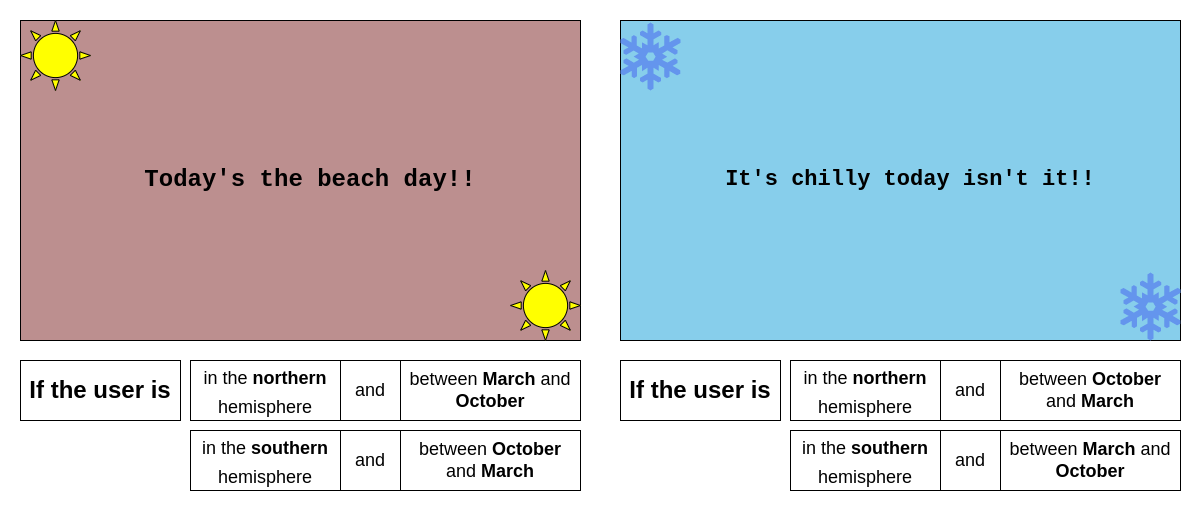

The diagram above was exported from draw.io. Its source (the exported page's mxGraphModel, read from the mxfile embedded in the PNG):
<mxGraphModel dx="1185" dy="668" grid="1" gridSize="10" guides="1" tooltips="1" connect="1" arrows="1" fold="1" page="1" pageScale="1" pageWidth="4681" pageHeight="3300" math="0" shadow="0">
  <root>
    <mxCell id="0" />
    <mxCell id="1" parent="0" />
    <mxCell id="vLTwC0QrPocxK36_c-2Y-2" value="" style="rounded=0;whiteSpace=wrap;html=1;fillColor=#bc8f8f;" vertex="1" parent="1">
      <mxGeometry x="200" y="120" width="560" height="320" as="geometry" />
    </mxCell>
    <mxCell id="vLTwC0QrPocxK36_c-2Y-3" value="" style="rounded=0;whiteSpace=wrap;html=1;fillColor=#87CEEB;" vertex="1" parent="1">
      <mxGeometry x="800" y="120" width="560" height="320" as="geometry" />
    </mxCell>
    <mxCell id="vLTwC0QrPocxK36_c-2Y-4" value="&lt;h3&gt;&lt;font face=&quot;Courier New&quot; style=&quot;font-size: 24px;&quot;&gt;&lt;b style=&quot;&quot;&gt;Today's the beach day!!&lt;/b&gt;&lt;/font&gt;&lt;/h3&gt;" style="text;html=1;strokeColor=none;fillColor=none;align=center;verticalAlign=middle;whiteSpace=wrap;rounded=0;" vertex="1" parent="1">
      <mxGeometry x="320" y="240" width="340" height="80" as="geometry" />
    </mxCell>
    <mxCell id="vLTwC0QrPocxK36_c-2Y-5" value="&lt;font size=&quot;1&quot; face=&quot;Courier New&quot; style=&quot;&quot;&gt;&lt;b style=&quot;font-size: 22px;&quot;&gt;It's chilly today isn't it!!&lt;/b&gt;&lt;/font&gt;" style="text;html=1;strokeColor=none;fillColor=none;align=center;verticalAlign=middle;whiteSpace=wrap;rounded=0;" vertex="1" parent="1">
      <mxGeometry x="880" y="240" width="420" height="80" as="geometry" />
    </mxCell>
    <mxCell id="vLTwC0QrPocxK36_c-2Y-7" value="" style="verticalLabelPosition=bottom;verticalAlign=top;html=1;shape=mxgraph.basic.sun;fontSize=24;fillColor=#ffff00;" vertex="1" parent="1">
      <mxGeometry x="690" y="370" width="70" height="70" as="geometry" />
    </mxCell>
    <mxCell id="vLTwC0QrPocxK36_c-2Y-8" value="" style="shape=mxgraph.signs.nature.snowflake;html=1;pointerEvents=1;fillColor=#6495ed;strokeColor=none;verticalLabelPosition=bottom;verticalAlign=top;align=center;fontSize=24;" vertex="1" parent="1">
      <mxGeometry x="800" y="122" width="60" height="68" as="geometry" />
    </mxCell>
    <mxCell id="vLTwC0QrPocxK36_c-2Y-10" value="" style="shape=mxgraph.signs.nature.snowflake;html=1;pointerEvents=1;fillColor=#6495ed;strokeColor=none;verticalLabelPosition=bottom;verticalAlign=top;align=center;fontSize=24;" vertex="1" parent="1">
      <mxGeometry x="1300" y="372" width="60" height="68" as="geometry" />
    </mxCell>
    <mxCell id="vLTwC0QrPocxK36_c-2Y-11" value="" style="verticalLabelPosition=bottom;verticalAlign=top;html=1;shape=mxgraph.basic.sun;fontSize=24;fillColor=#ffff00;" vertex="1" parent="1">
      <mxGeometry x="200" y="120" width="70" height="70" as="geometry" />
    </mxCell>
    <mxCell id="vLTwC0QrPocxK36_c-2Y-12" value="&lt;font style=&quot;font-size: 24px;&quot;&gt;&lt;b&gt;If the user is&lt;/b&gt;&lt;/font&gt;" style="rounded=0;whiteSpace=wrap;html=1;fontSize=24;fillColor=default;" vertex="1" parent="1">
      <mxGeometry x="200" y="460" width="160" height="60" as="geometry" />
    </mxCell>
    <mxCell id="vLTwC0QrPocxK36_c-2Y-13" value="&lt;font style=&quot;font-size: 24px;&quot;&gt;&lt;b&gt;If the user is&lt;/b&gt;&lt;/font&gt;" style="rounded=0;whiteSpace=wrap;html=1;fontSize=24;fillColor=default;" vertex="1" parent="1">
      <mxGeometry x="800" y="460" width="160" height="60" as="geometry" />
    </mxCell>
    <mxCell id="vLTwC0QrPocxK36_c-2Y-14" value="&lt;font style=&quot;font-size: 18px;&quot;&gt;in the &lt;b style=&quot;&quot;&gt;northern&lt;/b&gt; hemisphere&lt;/font&gt;" style="rounded=0;whiteSpace=wrap;html=1;fontSize=24;fillColor=default;" vertex="1" parent="1">
      <mxGeometry x="370" y="460" width="150" height="60" as="geometry" />
    </mxCell>
    <mxCell id="vLTwC0QrPocxK36_c-2Y-15" value="&lt;font style=&quot;font-size: 18px;&quot;&gt;in the &lt;b style=&quot;&quot;&gt;northern&lt;/b&gt; hemisphere&lt;/font&gt;" style="rounded=0;whiteSpace=wrap;html=1;fontSize=24;fillColor=default;" vertex="1" parent="1">
      <mxGeometry x="970" y="460" width="150" height="60" as="geometry" />
    </mxCell>
    <mxCell id="vLTwC0QrPocxK36_c-2Y-16" value="&lt;font style=&quot;font-size: 18px;&quot;&gt;in the &lt;b style=&quot;&quot;&gt;southern&lt;/b&gt; hemisphere&lt;/font&gt;" style="rounded=0;whiteSpace=wrap;html=1;fontSize=24;fillColor=default;" vertex="1" parent="1">
      <mxGeometry x="370" y="530" width="150" height="60" as="geometry" />
    </mxCell>
    <mxCell id="vLTwC0QrPocxK36_c-2Y-17" value="and" style="rounded=0;whiteSpace=wrap;html=1;fontFamily=Helvetica;fontSize=18;fillColor=default;" vertex="1" parent="1">
      <mxGeometry x="520" y="460" width="60" height="60" as="geometry" />
    </mxCell>
    <mxCell id="vLTwC0QrPocxK36_c-2Y-18" value="&lt;font style=&quot;font-size: 18px;&quot;&gt;in the &lt;b style=&quot;&quot;&gt;southern&lt;/b&gt; hemisphere&lt;/font&gt;" style="rounded=0;whiteSpace=wrap;html=1;fontSize=24;fillColor=default;" vertex="1" parent="1">
      <mxGeometry x="970" y="530" width="150" height="60" as="geometry" />
    </mxCell>
    <mxCell id="vLTwC0QrPocxK36_c-2Y-19" value="and" style="rounded=0;whiteSpace=wrap;html=1;fontFamily=Helvetica;fontSize=18;fillColor=default;" vertex="1" parent="1">
      <mxGeometry x="520" y="530" width="60" height="60" as="geometry" />
    </mxCell>
    <mxCell id="vLTwC0QrPocxK36_c-2Y-20" value="and" style="rounded=0;whiteSpace=wrap;html=1;fontFamily=Helvetica;fontSize=18;fillColor=default;" vertex="1" parent="1">
      <mxGeometry x="1120" y="530" width="60" height="60" as="geometry" />
    </mxCell>
    <mxCell id="vLTwC0QrPocxK36_c-2Y-21" value="and" style="rounded=0;whiteSpace=wrap;html=1;fontFamily=Helvetica;fontSize=18;fillColor=default;" vertex="1" parent="1">
      <mxGeometry x="1120" y="460" width="60" height="60" as="geometry" />
    </mxCell>
    <mxCell id="vLTwC0QrPocxK36_c-2Y-22" value="between &lt;b&gt;March&lt;/b&gt; and &lt;b&gt;October&lt;/b&gt;" style="rounded=0;whiteSpace=wrap;html=1;fontFamily=Helvetica;fontSize=18;fillColor=default;" vertex="1" parent="1">
      <mxGeometry x="580" y="460" width="180" height="60" as="geometry" />
    </mxCell>
    <mxCell id="vLTwC0QrPocxK36_c-2Y-23" value="between &lt;b&gt;March&lt;/b&gt; and &lt;b&gt;October&lt;/b&gt;" style="rounded=0;whiteSpace=wrap;html=1;fontFamily=Helvetica;fontSize=18;fillColor=default;" vertex="1" parent="1">
      <mxGeometry x="1180" y="530" width="180" height="60" as="geometry" />
    </mxCell>
    <mxCell id="vLTwC0QrPocxK36_c-2Y-24" value="between &lt;b&gt;October &lt;/b&gt;and&lt;b&gt;&amp;nbsp;March&lt;/b&gt;" style="rounded=0;whiteSpace=wrap;html=1;fontFamily=Helvetica;fontSize=18;fillColor=default;" vertex="1" parent="1">
      <mxGeometry x="580" y="530" width="180" height="60" as="geometry" />
    </mxCell>
    <mxCell id="vLTwC0QrPocxK36_c-2Y-25" value="between &lt;b&gt;October &lt;/b&gt;and&lt;b&gt;&amp;nbsp;March&lt;/b&gt;" style="rounded=0;whiteSpace=wrap;html=1;fontFamily=Helvetica;fontSize=18;fillColor=default;" vertex="1" parent="1">
      <mxGeometry x="1180" y="460" width="180" height="60" as="geometry" />
    </mxCell>
  </root>
</mxGraphModel>